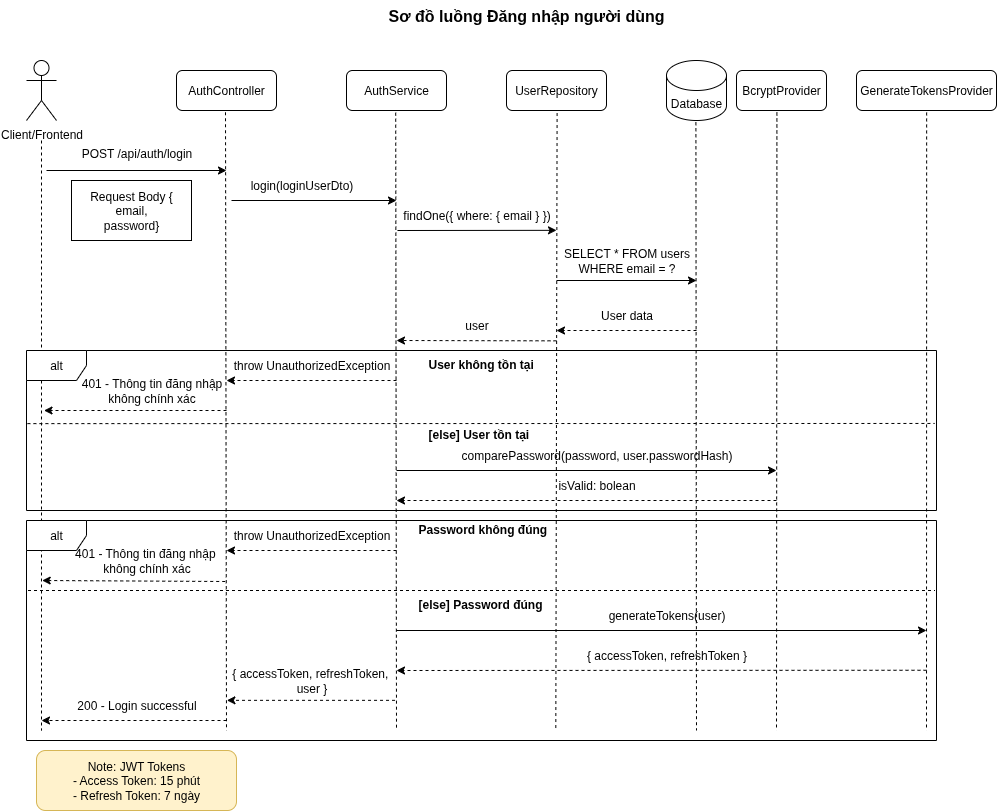

The diagram above was exported from draw.io. Its source (the exported page's mxGraphModel, read from the mxfile embedded in the PNG):
<mxGraphModel dx="1148" dy="518" grid="1" gridSize="10" guides="1" tooltips="1" connect="1" arrows="1" fold="1" page="1" pageScale="1" pageWidth="850" pageHeight="1100" math="0" shadow="0">
  <root>
    <mxCell id="0" />
    <mxCell id="1" parent="0" />
    <mxCell id="YV8JU_J1Jj0yi-4BA4pG-1" value="Sơ đồ luồng Đăng nhập người dùng" style="text;html=1;strokeColor=none;fillColor=none;align=center;verticalAlign=middle;whiteSpace=wrap;rounded=0;fontSize=16;fontStyle=1;" vertex="1" parent="1">
      <mxGeometry x="400" y="20" width="300" height="30" as="geometry" />
    </mxCell>
    <mxCell id="YV8JU_J1Jj0yi-4BA4pG-2" value="Client/Frontend" style="shape=umlActor;verticalLabelPosition=bottom;verticalAlign=top;html=1;outlineConnect=0;" vertex="1" parent="1">
      <mxGeometry x="50" y="80" width="30" height="60" as="geometry" />
    </mxCell>
    <mxCell id="YV8JU_J1Jj0yi-4BA4pG-3" value="AuthController" style="rounded=1;whiteSpace=wrap;html=1;" vertex="1" parent="1">
      <mxGeometry x="200" y="90" width="100" height="40" as="geometry" />
    </mxCell>
    <mxCell id="YV8JU_J1Jj0yi-4BA4pG-4" value="AuthService" style="rounded=1;whiteSpace=wrap;html=1;" vertex="1" parent="1">
      <mxGeometry x="370" y="90" width="100" height="40" as="geometry" />
    </mxCell>
    <mxCell id="YV8JU_J1Jj0yi-4BA4pG-5" value="UserRepository" style="rounded=1;whiteSpace=wrap;html=1;" vertex="1" parent="1">
      <mxGeometry x="530" y="90" width="100" height="40" as="geometry" />
    </mxCell>
    <mxCell id="YV8JU_J1Jj0yi-4BA4pG-6" value="Database" style="shape=cylinder3;whiteSpace=wrap;html=1;boundedLbl=1;backgroundOutline=1;size=15;" vertex="1" parent="1">
      <mxGeometry x="690" y="80" width="60" height="60" as="geometry" />
    </mxCell>
    <mxCell id="YV8JU_J1Jj0yi-4BA4pG-7" value="BcryptProvider" style="rounded=1;whiteSpace=wrap;html=1;" vertex="1" parent="1">
      <mxGeometry x="760" y="90" width="90" height="40" as="geometry" />
    </mxCell>
    <mxCell id="YV8JU_J1Jj0yi-4BA4pG-8" value="GenerateTokensProvider" style="rounded=1;whiteSpace=wrap;html=1;" vertex="1" parent="1">
      <mxGeometry x="880" y="90" width="140" height="40" as="geometry" />
    </mxCell>
    <mxCell id="YV8JU_J1Jj0yi-4BA4pG-9" value="" style="endArrow=none;dashed=1;html=1;rounded=0;" edge="1" parent="1">
      <mxGeometry width="50" height="50" relative="1" as="geometry">
        <mxPoint x="65" y="160" as="sourcePoint" />
        <mxPoint x="65" y="750" as="targetPoint" />
      </mxGeometry>
    </mxCell>
    <mxCell id="YV8JU_J1Jj0yi-4BA4pG-10" value="" style="endArrow=none;dashed=1;html=1;rounded=0;exitX=0.49;exitY=1.044;exitDx=0;exitDy=0;exitPerimeter=0;" edge="1" parent="1" source="YV8JU_J1Jj0yi-4BA4pG-3">
      <mxGeometry width="50" height="50" relative="1" as="geometry">
        <mxPoint x="250" y="160" as="sourcePoint" />
        <mxPoint x="250" y="750" as="targetPoint" />
      </mxGeometry>
    </mxCell>
    <mxCell id="YV8JU_J1Jj0yi-4BA4pG-11" value="" style="endArrow=none;dashed=1;html=1;rounded=0;exitX=0.492;exitY=1.054;exitDx=0;exitDy=0;exitPerimeter=0;" edge="1" parent="1" source="YV8JU_J1Jj0yi-4BA4pG-4">
      <mxGeometry width="50" height="50" relative="1" as="geometry">
        <mxPoint x="420" y="160" as="sourcePoint" />
        <mxPoint x="420" y="750" as="targetPoint" />
      </mxGeometry>
    </mxCell>
    <mxCell id="YV8JU_J1Jj0yi-4BA4pG-12" value="" style="endArrow=none;dashed=1;html=1;rounded=0;exitX=0.506;exitY=1.063;exitDx=0;exitDy=0;exitPerimeter=0;" edge="1" parent="1" source="YV8JU_J1Jj0yi-4BA4pG-5">
      <mxGeometry width="50" height="50" relative="1" as="geometry">
        <mxPoint x="579.31" y="160" as="sourcePoint" />
        <mxPoint x="579.31" y="750" as="targetPoint" />
      </mxGeometry>
    </mxCell>
    <mxCell id="YV8JU_J1Jj0yi-4BA4pG-13" value="" style="endArrow=none;dashed=1;html=1;rounded=0;exitX=0.49;exitY=1.029;exitDx=0;exitDy=0;exitPerimeter=0;" edge="1" parent="1" source="YV8JU_J1Jj0yi-4BA4pG-6">
      <mxGeometry width="50" height="50" relative="1" as="geometry">
        <mxPoint x="720" y="160" as="sourcePoint" />
        <mxPoint x="720" y="750" as="targetPoint" />
      </mxGeometry>
    </mxCell>
    <mxCell id="YV8JU_J1Jj0yi-4BA4pG-14" value="" style="endArrow=none;dashed=1;html=1;rounded=0;exitX=0.449;exitY=1.049;exitDx=0;exitDy=0;exitPerimeter=0;" edge="1" parent="1" source="YV8JU_J1Jj0yi-4BA4pG-7">
      <mxGeometry width="50" height="50" relative="1" as="geometry">
        <mxPoint x="800" y="160" as="sourcePoint" />
        <mxPoint x="800" y="750" as="targetPoint" />
      </mxGeometry>
    </mxCell>
    <mxCell id="YV8JU_J1Jj0yi-4BA4pG-15" value="" style="endArrow=none;dashed=1;html=1;rounded=0;exitX=0.501;exitY=1.049;exitDx=0;exitDy=0;exitPerimeter=0;" edge="1" parent="1" source="YV8JU_J1Jj0yi-4BA4pG-8">
      <mxGeometry width="50" height="50" relative="1" as="geometry">
        <mxPoint x="950" y="160" as="sourcePoint" />
        <mxPoint x="950" y="750" as="targetPoint" />
      </mxGeometry>
    </mxCell>
    <mxCell id="YV8JU_J1Jj0yi-4BA4pG-16" value="" style="endArrow=classic;html=1;rounded=0;" edge="1" parent="1">
      <mxGeometry width="50" height="50" relative="1" as="geometry">
        <mxPoint x="70" y="190" as="sourcePoint" />
        <mxPoint x="250" y="190" as="targetPoint" />
      </mxGeometry>
    </mxCell>
    <mxCell id="YV8JU_J1Jj0yi-4BA4pG-17" value="POST /api/auth/login&lt;div&gt;&lt;br/&gt;&lt;/div&gt;" style="text;html=1;align=center;verticalAlign=middle;resizable=0;points=[];autosize=1;strokeColor=none;fillColor=none;" vertex="1" parent="1">
      <mxGeometry x="95" y="160" width="130" height="40" as="geometry" />
    </mxCell>
    <mxCell id="YV8JU_J1Jj0yi-4BA4pG-18" value="" style="endArrow=classic;html=1;rounded=0;entryX=0;entryY=0;entryDx=0;entryDy=0;entryPerimeter=0;" edge="1" parent="1" target="YV8JU_J1Jj0yi-4BA4pG-21">
      <mxGeometry width="50" height="50" relative="1" as="geometry">
        <mxPoint x="255" y="220" as="sourcePoint" />
        <mxPoint x="395" y="220" as="targetPoint" />
      </mxGeometry>
    </mxCell>
    <mxCell id="YV8JU_J1Jj0yi-4BA4pG-19" value="login(loginUserDto)" style="text;html=1;align=center;verticalAlign=middle;resizable=0;points=[];autosize=1;strokeColor=none;fillColor=none;" vertex="1" parent="1">
      <mxGeometry x="270" y="190" width="110" height="30" as="geometry" />
    </mxCell>
    <mxCell id="YV8JU_J1Jj0yi-4BA4pG-20" value="" style="endArrow=classic;html=1;rounded=0;exitX=0.006;exitY=1;exitDx=0;exitDy=0;exitPerimeter=0;" edge="1" parent="1" source="YV8JU_J1Jj0yi-4BA4pG-21">
      <mxGeometry width="50" height="50" relative="1" as="geometry">
        <mxPoint x="440" y="249.83" as="sourcePoint" />
        <mxPoint x="580" y="249.83" as="targetPoint" />
      </mxGeometry>
    </mxCell>
    <mxCell id="YV8JU_J1Jj0yi-4BA4pG-21" value="findOne({ where: { email } })" style="text;html=1;align=center;verticalAlign=middle;resizable=0;points=[];autosize=1;strokeColor=none;fillColor=none;" vertex="1" parent="1">
      <mxGeometry x="420" y="220" width="160" height="30" as="geometry" />
    </mxCell>
    <mxCell id="YV8JU_J1Jj0yi-4BA4pG-22" value="" style="endArrow=classic;html=1;rounded=0;" edge="1" parent="1">
      <mxGeometry width="50" height="50" relative="1" as="geometry">
        <mxPoint x="580" y="300" as="sourcePoint" />
        <mxPoint x="720" y="300" as="targetPoint" />
      </mxGeometry>
    </mxCell>
    <mxCell id="YV8JU_J1Jj0yi-4BA4pG-23" value="SELECT * FROM users&#10;WHERE email = ?" style="text;html=1;align=center;verticalAlign=middle;resizable=0;points=[];autosize=1;strokeColor=none;fillColor=none;" vertex="1" parent="1">
      <mxGeometry x="590" y="260" width="120" height="40" as="geometry" />
    </mxCell>
    <mxCell id="YV8JU_J1Jj0yi-4BA4pG-24" value="" style="endArrow=classic;html=1;rounded=0;dashed=1;" edge="1" parent="1">
      <mxGeometry width="50" height="50" relative="1" as="geometry">
        <mxPoint x="720" y="350" as="sourcePoint" />
        <mxPoint x="580" y="350" as="targetPoint" />
      </mxGeometry>
    </mxCell>
    <mxCell id="YV8JU_J1Jj0yi-4BA4pG-25" value="User data" style="text;html=1;align=center;verticalAlign=middle;resizable=0;points=[];autosize=1;strokeColor=none;fillColor=none;" vertex="1" parent="1">
      <mxGeometry x="615" y="320" width="70" height="30" as="geometry" />
    </mxCell>
    <mxCell id="YV8JU_J1Jj0yi-4BA4pG-26" value="" style="endArrow=classic;html=1;rounded=0;dashed=1;" edge="1" parent="1">
      <mxGeometry width="50" height="50" relative="1" as="geometry">
        <mxPoint x="580" y="360.33" as="sourcePoint" />
        <mxPoint x="420" y="360" as="targetPoint" />
      </mxGeometry>
    </mxCell>
    <mxCell id="YV8JU_J1Jj0yi-4BA4pG-27" value="user" style="text;html=1;align=center;verticalAlign=middle;resizable=0;points=[];autosize=1;strokeColor=none;fillColor=none;" vertex="1" parent="1">
      <mxGeometry x="480" y="330" width="40" height="30" as="geometry" />
    </mxCell>
    <mxCell id="YV8JU_J1Jj0yi-4BA4pG-29" value="User không tồn tại" style="text;html=1;align=left;verticalAlign=top;resizable=0;points=[];autosize=1;strokeColor=none;fillColor=none;fontStyle=1;" vertex="1" parent="1">
      <mxGeometry x="450" y="370" width="120" height="30" as="geometry" />
    </mxCell>
    <mxCell id="YV8JU_J1Jj0yi-4BA4pG-30" value="" style="endArrow=classic;html=1;rounded=0;dashed=1;" edge="1" parent="1">
      <mxGeometry width="50" height="50" relative="1" as="geometry">
        <mxPoint x="420" y="400" as="sourcePoint" />
        <mxPoint x="250" y="400" as="targetPoint" />
      </mxGeometry>
    </mxCell>
    <mxCell id="YV8JU_J1Jj0yi-4BA4pG-31" value="throw UnauthorizedException" style="text;html=1;align=center;verticalAlign=middle;resizable=0;points=[];autosize=1;strokeColor=none;fillColor=none;" vertex="1" parent="1">
      <mxGeometry x="260" y="370" width="150" height="30" as="geometry" />
    </mxCell>
    <mxCell id="YV8JU_J1Jj0yi-4BA4pG-32" value="" style="endArrow=classic;html=1;rounded=0;dashed=1;" edge="1" parent="1">
      <mxGeometry width="50" height="50" relative="1" as="geometry">
        <mxPoint x="250" y="430" as="sourcePoint" />
        <mxPoint x="67.5" y="430" as="targetPoint" />
      </mxGeometry>
    </mxCell>
    <mxCell id="YV8JU_J1Jj0yi-4BA4pG-33" value="401 - Thông tin đăng nhập&lt;div&gt;không chính xác&lt;/div&gt;" style="text;html=1;align=center;verticalAlign=middle;resizable=0;points=[];autosize=1;strokeColor=none;fillColor=none;" vertex="1" parent="1">
      <mxGeometry x="95" y="390" width="160" height="40" as="geometry" />
    </mxCell>
    <mxCell id="YV8JU_J1Jj0yi-4BA4pG-34" value="[else] User tồn tại" style="text;html=1;align=left;verticalAlign=top;resizable=0;points=[];autosize=1;strokeColor=none;fillColor=none;fontStyle=1;" vertex="1" parent="1">
      <mxGeometry x="450" y="440" width="120" height="30" as="geometry" />
    </mxCell>
    <mxCell id="YV8JU_J1Jj0yi-4BA4pG-35" value="" style="endArrow=classic;html=1;rounded=0;" edge="1" parent="1">
      <mxGeometry width="50" height="50" relative="1" as="geometry">
        <mxPoint x="420" y="490" as="sourcePoint" />
        <mxPoint x="800" y="490" as="targetPoint" />
      </mxGeometry>
    </mxCell>
    <mxCell id="YV8JU_J1Jj0yi-4BA4pG-36" value="comparePassword(password, user.passwordHash)" style="text;html=1;align=center;verticalAlign=middle;resizable=0;points=[];autosize=1;strokeColor=none;fillColor=none;" vertex="1" parent="1">
      <mxGeometry x="490" y="460" width="260" height="30" as="geometry" />
    </mxCell>
    <mxCell id="YV8JU_J1Jj0yi-4BA4pG-37" value="" style="endArrow=classic;html=1;rounded=0;dashed=1;" edge="1" parent="1">
      <mxGeometry width="50" height="50" relative="1" as="geometry">
        <mxPoint x="800" y="520" as="sourcePoint" />
        <mxPoint x="420" y="520" as="targetPoint" />
      </mxGeometry>
    </mxCell>
    <mxCell id="YV8JU_J1Jj0yi-4BA4pG-38" value="isValid: bolean" style="text;html=1;align=center;verticalAlign=middle;resizable=0;points=[];autosize=1;strokeColor=none;fillColor=none;" vertex="1" parent="1">
      <mxGeometry x="570" y="490" width="100" height="30" as="geometry" />
    </mxCell>
    <mxCell id="YV8JU_J1Jj0yi-4BA4pG-40" value="Password không đúng" style="text;html=1;align=left;verticalAlign=top;resizable=0;points=[];autosize=1;strokeColor=none;fillColor=none;fontStyle=1;" vertex="1" parent="1">
      <mxGeometry x="440" y="535" width="140" height="30" as="geometry" />
    </mxCell>
    <mxCell id="YV8JU_J1Jj0yi-4BA4pG-41" value="" style="endArrow=classic;html=1;rounded=0;dashed=1;" edge="1" parent="1">
      <mxGeometry width="50" height="50" relative="1" as="geometry">
        <mxPoint x="420" y="570" as="sourcePoint" />
        <mxPoint x="250" y="570" as="targetPoint" />
      </mxGeometry>
    </mxCell>
    <mxCell id="YV8JU_J1Jj0yi-4BA4pG-42" value="throw UnauthorizedException" style="text;html=1;align=center;verticalAlign=middle;resizable=0;points=[];autosize=1;strokeColor=none;fillColor=none;" vertex="1" parent="1">
      <mxGeometry x="260" y="540" width="150" height="30" as="geometry" />
    </mxCell>
    <mxCell id="YV8JU_J1Jj0yi-4BA4pG-43" value="" style="endArrow=classic;html=1;rounded=0;dashed=1;exitX=0.963;exitY=1.025;exitDx=0;exitDy=0;exitPerimeter=0;" edge="1" parent="1" source="YV8JU_J1Jj0yi-4BA4pG-44">
      <mxGeometry width="50" height="50" relative="1" as="geometry">
        <mxPoint x="254.32" y="600.4" as="sourcePoint" />
        <mxPoint x="65.68" y="600" as="targetPoint" />
      </mxGeometry>
    </mxCell>
    <mxCell id="YV8JU_J1Jj0yi-4BA4pG-44" value="401 - Thông tin đăng nhập&amp;nbsp;&lt;div&gt;không chính xác&lt;/div&gt;" style="text;html=1;align=center;verticalAlign=middle;resizable=0;points=[];autosize=1;strokeColor=none;fillColor=none;" vertex="1" parent="1">
      <mxGeometry x="85" y="560" width="170" height="40" as="geometry" />
    </mxCell>
    <mxCell id="YV8JU_J1Jj0yi-4BA4pG-45" value="[else] Password đúng" style="text;html=1;align=left;verticalAlign=top;resizable=0;points=[];autosize=1;strokeColor=none;fillColor=none;fontStyle=1;" vertex="1" parent="1">
      <mxGeometry x="440" y="610" width="120" height="30" as="geometry" />
    </mxCell>
    <mxCell id="YV8JU_J1Jj0yi-4BA4pG-46" value="" style="endArrow=classic;html=1;rounded=0;" edge="1" parent="1">
      <mxGeometry width="50" height="50" relative="1" as="geometry">
        <mxPoint x="420" y="650" as="sourcePoint" />
        <mxPoint x="950" y="650" as="targetPoint" />
      </mxGeometry>
    </mxCell>
    <mxCell id="YV8JU_J1Jj0yi-4BA4pG-47" value="generateTokens(user)" style="text;html=1;align=center;verticalAlign=middle;resizable=0;points=[];autosize=1;strokeColor=none;fillColor=none;" vertex="1" parent="1">
      <mxGeometry x="630" y="620" width="120" height="30" as="geometry" />
    </mxCell>
    <mxCell id="YV8JU_J1Jj0yi-4BA4pG-48" value="" style="endArrow=classic;html=1;rounded=0;dashed=1;" edge="1" parent="1">
      <mxGeometry width="50" height="50" relative="1" as="geometry">
        <mxPoint x="950" y="689.76" as="sourcePoint" />
        <mxPoint x="420" y="690" as="targetPoint" />
      </mxGeometry>
    </mxCell>
    <mxCell id="YV8JU_J1Jj0yi-4BA4pG-49" value="{ accessToken, refreshToken }" style="text;html=1;align=center;verticalAlign=middle;resizable=0;points=[];autosize=1;strokeColor=none;fillColor=none;" vertex="1" parent="1">
      <mxGeometry x="610" y="660" width="160" height="30" as="geometry" />
    </mxCell>
    <mxCell id="YV8JU_J1Jj0yi-4BA4pG-50" value="" style="endArrow=classic;html=1;rounded=0;dashed=1;exitX=0.964;exitY=0.996;exitDx=0;exitDy=0;exitPerimeter=0;entryX=0.03;entryY=0.996;entryDx=0;entryDy=0;entryPerimeter=0;" edge="1" parent="1" source="YV8JU_J1Jj0yi-4BA4pG-51" target="YV8JU_J1Jj0yi-4BA4pG-51">
      <mxGeometry width="50" height="50" relative="1" as="geometry">
        <mxPoint x="400" y="710" as="sourcePoint" />
        <mxPoint x="260" y="710" as="targetPoint" />
      </mxGeometry>
    </mxCell>
    <mxCell id="YV8JU_J1Jj0yi-4BA4pG-51" value="{ accessToken, refreshToken,&amp;nbsp;&lt;div&gt;user }&lt;/div&gt;" style="text;html=1;align=center;verticalAlign=middle;resizable=0;points=[];autosize=1;strokeColor=none;fillColor=none;" vertex="1" parent="1">
      <mxGeometry x="245" y="680" width="180" height="40" as="geometry" />
    </mxCell>
    <mxCell id="YV8JU_J1Jj0yi-4BA4pG-52" value="" style="endArrow=classic;html=1;rounded=0;dashed=1;" edge="1" parent="1">
      <mxGeometry width="50" height="50" relative="1" as="geometry">
        <mxPoint x="250" y="740" as="sourcePoint" />
        <mxPoint x="65" y="740" as="targetPoint" />
      </mxGeometry>
    </mxCell>
    <mxCell id="YV8JU_J1Jj0yi-4BA4pG-53" value="200 - Login successful" style="text;html=1;align=center;verticalAlign=middle;resizable=0;points=[];autosize=1;strokeColor=none;fillColor=none;" vertex="1" parent="1">
      <mxGeometry x="95" y="710" width="130" height="30" as="geometry" />
    </mxCell>
    <mxCell id="YV8JU_J1Jj0yi-4BA4pG-54" value="Note: JWT Tokens&#10;- Access Token: 15 phút&#10;- Refresh Token: 7 ngày" style="rounded=1;whiteSpace=wrap;html=1;fillColor=#fff2cc;strokeColor=#d6b656;" vertex="1" parent="1">
      <mxGeometry x="60" y="770" width="200" height="60" as="geometry" />
    </mxCell>
    <mxCell id="YV8JU_J1Jj0yi-4BA4pG-55" value="Request Body {&lt;div&gt;email,&lt;/div&gt;&lt;div&gt;password}&lt;/div&gt;" style="rounded=0;whiteSpace=wrap;html=1;" vertex="1" parent="1">
      <mxGeometry x="95" y="200" width="120" height="60" as="geometry" />
    </mxCell>
    <mxCell id="YV8JU_J1Jj0yi-4BA4pG-57" value="&lt;div&gt;&lt;br&gt;&lt;/div&gt;&lt;div&gt;alt&lt;/div&gt;&lt;div&gt;&lt;br&gt;&lt;/div&gt;" style="shape=umlFrame;whiteSpace=wrap;html=1;pointerEvents=0;" vertex="1" parent="1">
      <mxGeometry x="50" y="370" width="910" height="160" as="geometry" />
    </mxCell>
    <mxCell id="YV8JU_J1Jj0yi-4BA4pG-63" value="" style="endArrow=none;dashed=1;html=1;rounded=0;entryX=0.998;entryY=0.456;entryDx=0;entryDy=0;entryPerimeter=0;exitX=0.001;exitY=0.457;exitDx=0;exitDy=0;exitPerimeter=0;" edge="1" parent="1" source="YV8JU_J1Jj0yi-4BA4pG-57" target="YV8JU_J1Jj0yi-4BA4pG-57">
      <mxGeometry width="50" height="50" relative="1" as="geometry">
        <mxPoint x="60" y="440" as="sourcePoint" />
        <mxPoint x="400" y="460" as="targetPoint" />
      </mxGeometry>
    </mxCell>
    <mxCell id="YV8JU_J1Jj0yi-4BA4pG-67" value="&lt;div&gt;&lt;br&gt;&lt;/div&gt;&lt;div&gt;alt&lt;/div&gt;&lt;div&gt;&lt;br&gt;&lt;/div&gt;" style="shape=umlFrame;whiteSpace=wrap;html=1;pointerEvents=0;" vertex="1" parent="1">
      <mxGeometry x="50" y="540" width="910" height="220" as="geometry" />
    </mxCell>
    <mxCell id="YV8JU_J1Jj0yi-4BA4pG-68" value="" style="endArrow=none;dashed=1;html=1;rounded=0;entryX=0.998;entryY=0.456;entryDx=0;entryDy=0;entryPerimeter=0;exitX=0.001;exitY=0.457;exitDx=0;exitDy=0;exitPerimeter=0;" edge="1" parent="1">
      <mxGeometry width="50" height="50" relative="1" as="geometry">
        <mxPoint x="51.5" y="610" as="sourcePoint" />
        <mxPoint x="958.5" y="610" as="targetPoint" />
      </mxGeometry>
    </mxCell>
  </root>
</mxGraphModel>